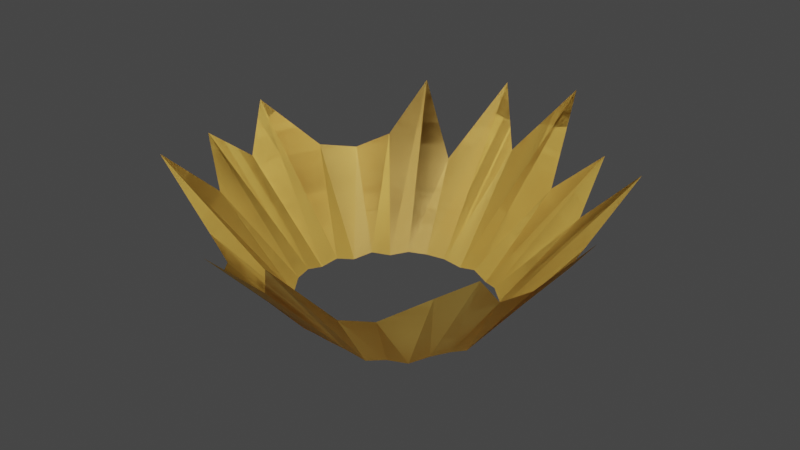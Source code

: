 # Source: smash_hit.blend  (saved by Blender 3.6.13; exported with 4.5.12 LTS)
import bpy
from mathutils import Matrix  # noqa: F401  (used for matrix-valued properties, if any)

bpy.ops.wm.read_factory_settings(use_empty=True)
scene = bpy.context.scene
scene.name = 'Scene'

# ---- collections
col_collection = bpy.data.collections.new('Collection'); scene.collection.children.link(col_collection)

# ---- materials (node trees are filled in below, after node groups)
mat_smashhit = bpy.data.materials.new('smashHit')
mat_smashhit.use_transparent_shadow = False

# ---- material node trees
mat_smashhit.use_nodes = True; mat_smashhit.node_tree.nodes.clear()
_N = mat_smashhit.node_tree.nodes; _L = mat_smashhit.node_tree.links
n0 = _N.new('ShaderNodeBsdfPrincipled'); n0.name = 'Principled BSDF'; n0.location = (10, 300)
n0.distribution = 'GGX'
n0.subsurface_method = 'RANDOM_WALK_SKIN'
n0.inputs[0].default_value = (0.8, 0.5114, 0.1007, 1.0)
n0.inputs[3].default_value = 1.45
n0.inputs[27].default_value = (0.0, 0.0, 0.0, 1.0)
n0.inputs[28].default_value = 1.0
n1 = _N.new('ShaderNodeOutputMaterial'); n1.name = 'Material Output'; n1.location = (300, 300)
_L.new(n0.outputs[0], n1.inputs[0])
n1.is_active_output = True

# ---- world
world_world = bpy.data.worlds.new('World'); scene.world = world_world
world_world.use_nodes = True; world_world.node_tree.nodes.clear()
_N = world_world.node_tree.nodes; _L = world_world.node_tree.links
n0 = _N.new('ShaderNodeOutputWorld'); n0.name = 'World Output'; n0.location = (300, 300)
n1 = _N.new('ShaderNodeBackground'); n1.name = 'Background'; n1.location = (10, 300)
n1.inputs[0].default_value = (0.05088, 0.05088, 0.05088, 1.0)
_L.new(n1.outputs[0], n0.inputs[0])
n0.is_active_output = True
world_world.color = (0.05088, 0.05088, 0.05088)
world_world.use_sun_shadow = False
world_world.sun_shadow_jitter_overblur = 0.0

# ---- meshes
me_cylinder = bpy.data.meshes.new('Cylinder')
me_cylinder.from_pydata([(-9.313e-10, 0.451, -1.094), (-0.01193, 0.8575, 0.489), (0.08799, 0.4424, -1.019), (0.1876, 1.074, 1.474), (0.1726, 0.4167, -1.094), (0.2983, 0.7273, 0.2683), (0.2506, 0.375, -1.035), (0.5228, 0.7861, 0.9742), (0.3189, 0.3189, -1.094), (0.5542, 0.5563, 0.2683), (0.375, 0.2506, -1.019), (0.8255, 0.5532, 1.235), (0.4167, 0.1726, -1.094), (0.7288, 0.3015, 0.3103), (0.4424, 0.08799, -1.035), (0.7552, 0.1481, 0.2623), (0.451, -7.101e-09, -1.038), (0.956, -0.005192, 1.097), (0.4424, -0.08799, -1.1), (0.7905, -0.1633, 0.4377), (0.4167, -0.1726, -1.021), (0.7465, -0.316, 0.4567), (0.375, -0.2506, -1.019), (0.8263, -0.5589, 1.235), (0.3189, -0.3189, -1.094), (0.6748, -0.6164, 0.8858), (0.2506, -0.375, -1.035), (0.4247, -0.6357, 0.251), (0.1726, -0.4167, -1.09), (0.3139, -0.7245, 0.2755), (0.08799, -0.4424, -0.9817), (0.2295, -0.9834, 1.283), (9.037e-05, -0.4512, -0.9497), (0.03155, -0.8113, 0.4347), (-0.08799, -0.4424, -0.9612), (-0.1693, -0.9253, 0.8704), (-0.1732, -0.4179, -1.036), (-0.2913, -0.7262, 0.2479), (-0.2549, -0.3807, -0.9465), (-0.4073, -0.6089, 0.05045), (-0.329, -0.3283, -0.9128), (-0.5625, -0.5601, 0.2636), (-0.3894, -0.2598, -0.961), (-0.8426, -0.5614, 1.246), (-0.4365, -0.1808, -0.8788), (-0.765, -0.3168, 0.4248), (-0.4612, -0.09212, -0.8879), (-0.9614, -0.193, 1.068), (-0.463, -0.0004571, -0.9845), (-0.8888, -0.001401, 0.5367), (-0.4495, 0.08899, -0.9461), (-1.014, 0.1852, 1.2), (-0.418, 0.173, -1.044), (-0.7585, 0.3186, 0.4932), (-0.375, 0.2506, -0.9763), (-0.6433, 0.4527, 0.4081), (-0.3189, 0.3189, -1.061), (-0.5731, 0.6164, 0.5285), (-0.2506, 0.375, -0.9974), (-0.5327, 0.8566, 1.283), (-0.1726, 0.4167, -1.014), (-0.2828, 0.7157, 0.2355), (-0.08799, 0.4424, -1.035), (-0.1884, 1.053, 1.322), (-9.313e-10, 0.451, -1.094), (-0.01193, 0.8575, 0.489), (0.08799, 0.4424, -1.019), (0.1876, 1.074, 1.474), (0.1726, 0.4167, -1.094), (0.2983, 0.7273, 0.2683), (0.2506, 0.375, -1.035), (0.5228, 0.7861, 0.9742), (0.3189, 0.3189, -1.094), (0.5542, 0.5563, 0.2683), (0.375, 0.2506, -1.019), (0.8255, 0.5532, 1.235), (0.4167, 0.1726, -1.094), (0.7288, 0.3015, 0.3103), (0.4424, 0.08799, -1.035), (0.7552, 0.1481, 0.2623), (0.451, -7.101e-09, -1.038), (0.956, -0.005192, 1.097), (0.4424, -0.08799, -1.1), (0.7905, -0.1633, 0.4377), (0.4167, -0.1726, -1.021), (0.7465, -0.316, 0.4567), (0.375, -0.2506, -1.019), (0.8263, -0.5589, 1.235), (0.3189, -0.3189, -1.094), (0.6748, -0.6164, 0.8858), (0.2506, -0.375, -1.035), (0.4247, -0.6357, 0.251), (0.1726, -0.4167, -1.09), (0.3139, -0.7245, 0.2755), (0.08799, -0.4424, -0.9817), (0.2295, -0.9834, 1.283), (9.037e-05, -0.4512, -0.9497), (0.03155, -0.8113, 0.4347), (-0.08799, -0.4424, -0.9612), (-0.1693, -0.9253, 0.8704), (-0.1732, -0.4179, -1.036), (-0.2913, -0.7262, 0.2479), (-0.2549, -0.3807, -0.9465), (-0.4073, -0.6089, 0.05045), (-0.329, -0.3283, -0.9128), (-0.5625, -0.5601, 0.2636), (-0.3894, -0.2598, -0.961), (-0.8426, -0.5614, 1.246), (-0.4365, -0.1808, -0.8788), (-0.765, -0.3168, 0.4248), (-0.4612, -0.09212, -0.8879), (-0.9614, -0.193, 1.068), (-0.463, -0.0004571, -0.9845), (-0.8888, -0.001401, 0.5367), (-0.4495, 0.08899, -0.9461), (-1.014, 0.1852, 1.2), (-0.418, 0.173, -1.044), (-0.7585, 0.3186, 0.4932), (-0.375, 0.2506, -0.9763), (-0.6433, 0.4527, 0.4081), (-0.3189, 0.3189, -1.061), (-0.5731, 0.6164, 0.5285), (-0.2506, 0.375, -0.9974), (-0.5327, 0.8566, 1.283), (-0.1726, 0.4167, -1.014), (-0.2828, 0.7157, 0.2355), (-0.08799, 0.4424, -1.035), (-0.1884, 1.053, 1.322)], [], [(0, 1, 3, 2), (2, 3, 5, 4), (4, 5, 7, 6), (6, 7, 9, 8), (8, 9, 11, 10), (10, 11, 13, 12), (12, 13, 15, 14), (14, 15, 17, 16), (16, 17, 19, 18), (18, 19, 21, 20), (20, 21, 23, 22), (22, 23, 25, 24), (24, 25, 27, 26), (26, 27, 29, 28), (28, 29, 31, 30), (30, 31, 33, 32), (32, 33, 35, 34), (34, 35, 37, 36), (36, 37, 39, 38), (38, 39, 41, 40), (40, 41, 43, 42), (42, 43, 45, 44), (44, 45, 47, 46), (46, 47, 49, 48), (48, 49, 51, 50), (50, 51, 53, 52), (52, 53, 55, 54), (54, 55, 57, 56), (56, 57, 59, 58), (58, 59, 61, 60), (60, 61, 63, 62), (62, 63, 1, 0), (64, 66, 67, 65), (66, 68, 69, 67), (68, 70, 71, 69), (70, 72, 73, 71), (72, 74, 75, 73), (74, 76, 77, 75), (76, 78, 79, 77), (78, 80, 81, 79), (80, 82, 83, 81), (82, 84, 85, 83), (84, 86, 87, 85), (86, 88, 89, 87), (88, 90, 91, 89), (90, 92, 93, 91), (92, 94, 95, 93), (94, 96, 97, 95), (96, 98, 99, 97), (98, 100, 101, 99), (100, 102, 103, 101), (102, 104, 105, 103), (104, 106, 107, 105), (106, 108, 109, 107), (108, 110, 111, 109), (110, 112, 113, 111), (112, 114, 115, 113), (114, 116, 117, 115), (116, 118, 119, 117), (118, 120, 121, 119), (120, 122, 123, 121), (122, 124, 125, 123), (124, 126, 127, 125), (126, 64, 65, 127)])
_uv = me_cylinder.uv_layers.new(name='UVMap')
_uv.uv.foreach_set('vector', [1.0, 0.5, 1.0, 1.0, 0.9688, 1.0, 0.9688, 0.5, 0.9688, 0.5, 0.9688, 1.0, 0.9375, 1.0, 0.9375, 0.5, 0.9375, 0.5, 0.9375, 1.0, 0.9062, 1.0, 0.9062, 0.5, 0.9062, 0.5, 0.9062, 1.0, 0.875, 1.0, 0.875, 0.5, 0.875, 0.5, 0.875, 1.0, 0.8438, 1.0, 0.8438, 0.5, 0.8438, 0.5, 0.8438, 1.0, 0.8125, 1.0, 0.8125, 0.5, 0.8125, 0.5, 0.8125, 1.0, 0.7812, 1.0, 0.7812, 0.5, 0.7812, 0.5, 0.7812, 1.0, 0.75, 1.0, 0.75, 0.5, 0.75, 0.5, 0.75, 1.0, 0.7188, 1.0, 0.7188, 0.5, 0.7188, 0.5, 0.7188, 1.0, 0.6875, 1.0, 0.6875, 0.5, 0.6875, 0.5, 0.6875, 1.0, 0.6562, 1.0, 0.6562, 0.5, 0.6562, 0.5, 0.6562, 1.0, 0.625, 1.0, 0.625, 0.5, 0.625, 0.5, 0.625, 1.0, 0.5938, 1.0, 0.5938, 0.5, 0.5938, 0.5, 0.5938, 1.0, 0.5625, 1.0, 0.5625, 0.5, 0.5625, 0.5, 0.5625, 1.0, 0.5312, 1.0, 0.5312, 0.5, 0.5312, 0.5, 0.5312, 1.0, 0.5, 1.0, 0.5, 0.5, 0.5, 0.5, 0.5, 1.0, 0.4688, 1.0, 0.4688, 0.5, 0.4688, 0.5, 0.4688, 1.0, 0.4375, 1.0, 0.4375, 0.5, 0.4375, 0.5, 0.4375, 1.0, 0.4062, 1.0, 0.4062, 0.5, 0.4062, 0.5, 0.4062, 1.0, 0.375, 1.0, 0.375, 0.5, 0.375, 0.5, 0.375, 1.0, 0.3438, 1.0, 0.3438, 0.5, 0.3438, 0.5, 0.3438, 1.0, 0.3125, 1.0, 0.3125, 0.5, 0.3125, 0.5, 0.3125, 1.0, 0.2812, 1.0, 0.2812, 0.5, 0.2812, 0.5, 0.2812, 1.0, 0.25, 1.0, 0.25, 0.5, 0.25, 0.5, 0.25, 1.0, 0.2188, 1.0, 0.2188, 0.5, 0.2188, 0.5, 0.2188, 1.0, 0.1875, 1.0, 0.1875, 0.5, 0.1875, 0.5, 0.1875, 1.0, 0.1562, 1.0, 0.1562, 0.5, 0.1562, 0.5, 0.1562, 1.0, 0.125, 1.0, 0.125, 0.5, 0.125, 0.5, 0.125, 1.0, 0.09375, 1.0, 0.09375, 0.5, 0.09375, 0.5, 0.09375, 1.0, 0.0625, 1.0, 0.0625, 0.5, 0.0625, 0.5, 0.0625, 1.0, 0.03125, 1.0, 0.03125, 0.5, 0.03125, 0.5, 0.03125, 1.0, 0.0, 1.0, 0.0, 0.5, 1.0, 0.5, 0.9688, 0.5, 0.9688, 1.0, 1.0, 1.0, 0.9688, 0.5, 0.9375, 0.5, 0.9375, 1.0, 0.9688, 1.0, 0.9375, 0.5, 0.9062, 0.5, 0.9062, 1.0, 0.9375, 1.0, 0.9062, 0.5, 0.875, 0.5, 0.875, 1.0, 0.9062, 1.0, 0.875, 0.5, 0.8438, 0.5, 0.8438, 1.0, 0.875, 1.0, 0.8438, 0.5, 0.8125, 0.5, 0.8125, 1.0, 0.8438, 1.0, 0.8125, 0.5, 0.7812, 0.5, 0.7812, 1.0, 0.8125, 1.0, 0.7812, 0.5, 0.75, 0.5, 0.75, 1.0, 0.7812, 1.0, 0.75, 0.5, 0.7188, 0.5, 0.7188, 1.0, 0.75, 1.0, 0.7188, 0.5, 0.6875, 0.5, 0.6875, 1.0, 0.7188, 1.0, 0.6875, 0.5, 0.6562, 0.5, 0.6562, 1.0, 0.6875, 1.0, 0.6562, 0.5, 0.625, 0.5, 0.625, 1.0, 0.6562, 1.0, 0.625, 0.5, 0.5938, 0.5, 0.5938, 1.0, 0.625, 1.0, 0.5938, 0.5, 0.5625, 0.5, 0.5625, 1.0, 0.5938, 1.0, 0.5625, 0.5, 0.5312, 0.5, 0.5312, 1.0, 0.5625, 1.0, 0.5312, 0.5, 0.5, 0.5, 0.5, 1.0, 0.5312, 1.0, 0.5, 0.5, 0.4688, 0.5, 0.4688, 1.0, 0.5, 1.0, 0.4688, 0.5, 0.4375, 0.5, 0.4375, 1.0, 0.4688, 1.0, 0.4375, 0.5, 0.4062, 0.5, 0.4062, 1.0, 0.4375, 1.0, 0.4062, 0.5, 0.375, 0.5, 0.375, 1.0, 0.4062, 1.0, 0.375, 0.5, 0.3438, 0.5, 0.3438, 1.0, 0.375, 1.0, 0.3438, 0.5, 0.3125, 0.5, 0.3125, 1.0, 0.3438, 1.0, 0.3125, 0.5, 0.2812, 0.5, 0.2812, 1.0, 0.3125, 1.0, 0.2812, 0.5, 0.25, 0.5, 0.25, 1.0, 0.2812, 1.0, 0.25, 0.5, 0.2188, 0.5, 0.2188, 1.0, 0.25, 1.0, 0.2188, 0.5, 0.1875, 0.5, 0.1875, 1.0, 0.2188, 1.0, 0.1875, 0.5, 0.1562, 0.5, 0.1562, 1.0, 0.1875, 1.0, 0.1562, 0.5, 0.125, 0.5, 0.125, 1.0, 0.1562, 1.0, 0.125, 0.5, 0.09375, 0.5, 0.09375, 1.0, 0.125, 1.0, 0.09375, 0.5, 0.0625, 0.5, 0.0625, 1.0, 0.09375, 1.0, 0.0625, 0.5, 0.03125, 0.5, 0.03125, 1.0, 0.0625, 1.0, 0.03125, 0.5, 0.0, 0.5, 0.0, 1.0, 0.03125, 1.0])
me_cylinder.materials.append(mat_smashhit)
me_cylinder.update()

# ---- objects
ob_smash = bpy.data.objects.new('smash', me_cylinder)

# ---- transforms, parenting, visibility, modifiers, constraints
ob_smash.location = (0.0, 0.0, 0.0)
ob_smash.scale = (1.0, 1.0, 0.2922)

# ---- collection membership
col_collection.objects.link(ob_smash)

# ---- scene / render settings (as saved in the file)
scene.frame_start = 1; scene.frame_end = 250; scene.frame_set(1)
scene.render.engine = 'BLENDER_EEVEE_NEXT'
scene.cycles.sampling_pattern = 'TABULATED_SOBOL'
scene.view_settings.view_transform = 'Filmic'
bpy.context.view_layer.update()

# ---- added for rendering (the .blend has no active camera and no usable light): camera, sun
cam_auto = bpy.data.cameras.new('AutoCamera')
cam_auto.lens = 50.0
cam_auto.sensor_width = 36.0
cam_auto.clip_end = 1000.0
ob_auto_camera = bpy.data.objects.new('AutoCamera', cam_auto)
scene.collection.objects.link(ob_auto_camera)
ob_auto_camera.location = (2.69673, -3.22576, 2.23528)
ob_auto_camera.rotation_euler = (1.09748, -7.21219e-08, 0.694738)
scene.camera = ob_auto_camera
light_auto_sun = bpy.data.lights.new('AutoSun', 'SUN')
light_auto_sun.energy = 3.0
light_auto_sun.angle = 0.0523599
ob_auto_sun = bpy.data.objects.new('AutoSun', light_auto_sun)
scene.collection.objects.link(ob_auto_sun)
ob_auto_sun.rotation_euler = (0.872665, 0.174533, 0.523599)
bpy.context.view_layer.update()
